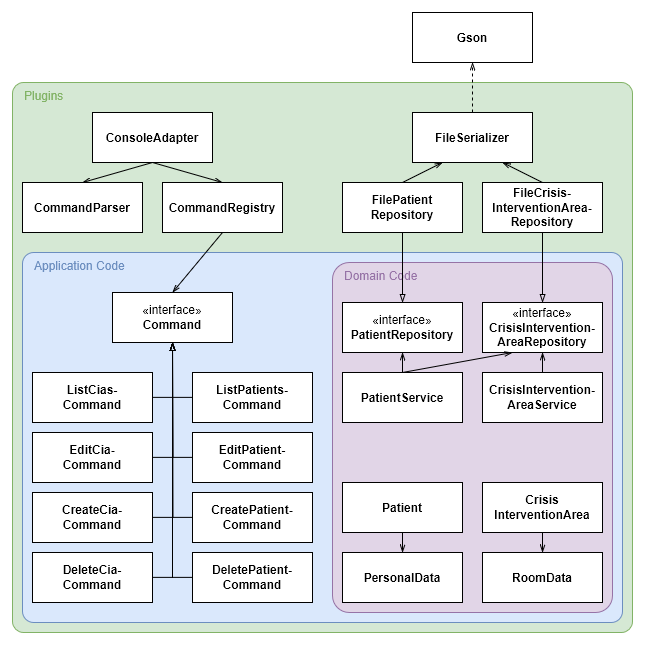

The diagram above was exported from draw.io. Its source (the exported page's mxGraphModel, read from the mxfile embedded in the PNG):
<mxGraphModel dx="958" dy="882" grid="1" gridSize="10" guides="1" tooltips="1" connect="1" arrows="1" fold="1" page="1" pageScale="1" pageWidth="827" pageHeight="1169" math="0" shadow="0">
  <root>
    <mxCell id="0" />
    <mxCell id="1" parent="0" />
    <mxCell id="ciugVP7JTnhn2zJ3oB86-10" value="&amp;nbsp;&amp;nbsp; Plugins" style="rounded=1;whiteSpace=wrap;html=1;fillColor=#d5e8d4;strokeColor=#82B366;align=left;verticalAlign=top;fontColor=#82B366;arcSize=2;" parent="1" vertex="1">
      <mxGeometry x="190" y="600" width="620" height="550" as="geometry" />
    </mxCell>
    <mxCell id="ciugVP7JTnhn2zJ3oB86-9" value="&amp;nbsp; &amp;nbsp;Application Code" style="rounded=1;whiteSpace=wrap;html=1;fillColor=#dae8fc;strokeColor=#6c8ebf;align=left;verticalAlign=top;fontColor=#6C8EBF;arcSize=3;" parent="1" vertex="1">
      <mxGeometry x="200" y="770" width="600" height="370" as="geometry" />
    </mxCell>
    <mxCell id="ciugVP7JTnhn2zJ3oB86-8" value="&amp;nbsp; &amp;nbsp;Domain Code" style="rounded=1;whiteSpace=wrap;html=1;fillColor=#e1d5e7;strokeColor=#9673a6;align=left;verticalAlign=top;fontStyle=0;fontColor=#9673A6;arcSize=6;" parent="1" vertex="1">
      <mxGeometry x="510" y="780" width="280" height="350" as="geometry" />
    </mxCell>
    <mxCell id="ciugVP7JTnhn2zJ3oB86-12" value="PersonalData" style="rounded=0;whiteSpace=wrap;html=1;fontStyle=1" parent="1" vertex="1">
      <mxGeometry x="520" y="1070" width="120" height="50" as="geometry" />
    </mxCell>
    <mxCell id="ciugVP7JTnhn2zJ3oB86-21" style="rounded=0;orthogonalLoop=1;jettySize=auto;html=1;exitX=0.5;exitY=1;exitDx=0;exitDy=0;entryX=0.5;entryY=0;entryDx=0;entryDy=0;endArrow=openThin;endFill=0;" parent="1" source="ciugVP7JTnhn2zJ3oB86-13" target="ciugVP7JTnhn2zJ3oB86-12" edge="1">
      <mxGeometry relative="1" as="geometry" />
    </mxCell>
    <mxCell id="ciugVP7JTnhn2zJ3oB86-13" value="Patient" style="rounded=0;whiteSpace=wrap;html=1;fontStyle=1" parent="1" vertex="1">
      <mxGeometry x="520" y="1000" width="120" height="50" as="geometry" />
    </mxCell>
    <mxCell id="ciugVP7JTnhn2zJ3oB86-18" style="rounded=0;orthogonalLoop=1;jettySize=auto;html=1;exitX=0.5;exitY=1;exitDx=0;exitDy=0;entryX=0.5;entryY=0;entryDx=0;entryDy=0;endArrow=openThin;endFill=0;" parent="1" source="ciugVP7JTnhn2zJ3oB86-16" target="ciugVP7JTnhn2zJ3oB86-17" edge="1">
      <mxGeometry relative="1" as="geometry" />
    </mxCell>
    <mxCell id="ciugVP7JTnhn2zJ3oB86-16" value="Crisis&lt;div&gt;Intervention&lt;span style=&quot;background-color: transparent; color: light-dark(rgb(0, 0, 0), rgb(255, 255, 255));&quot;&gt;Area&lt;/span&gt;&lt;/div&gt;" style="rounded=0;whiteSpace=wrap;html=1;fontStyle=1" parent="1" vertex="1">
      <mxGeometry x="660" y="1000" width="120" height="50" as="geometry" />
    </mxCell>
    <mxCell id="ciugVP7JTnhn2zJ3oB86-17" value="RoomData" style="rounded=0;whiteSpace=wrap;html=1;fontStyle=1" parent="1" vertex="1">
      <mxGeometry x="660" y="1070" width="120" height="50" as="geometry" />
    </mxCell>
    <mxCell id="ciugVP7JTnhn2zJ3oB86-40" style="edgeStyle=orthogonalEdgeStyle;rounded=0;orthogonalLoop=1;jettySize=auto;html=1;exitX=0.5;exitY=1;exitDx=0;exitDy=0;entryX=0.5;entryY=0;entryDx=0;entryDy=0;endArrow=blockThin;endFill=0;" parent="1" source="ciugVP7JTnhn2zJ3oB86-32" target="ciugVP7JTnhn2zJ3oB86-22" edge="1">
      <mxGeometry relative="1" as="geometry" />
    </mxCell>
    <mxCell id="ciugVP7JTnhn2zJ3oB86-22" value="&lt;div&gt;&lt;font style=&quot;background-color: light-dark(#ffffff, var(--ge-dark-color, #121212));&quot; face=&quot;Helvetica&quot;&gt;&lt;span style=&quot;text-align: left; white-space-collapse: break-spaces;&quot;&gt;«i&lt;/span&gt;nterface&lt;span style=&quot;text-align: left; white-space-collapse: break-spaces; color: rgb(34, 34, 34);&quot;&gt;&lt;font&gt;»&lt;/font&gt;&lt;/span&gt;&lt;/font&gt;&lt;/div&gt;&lt;font&gt;&lt;b style=&quot;background-color: light-dark(#ffffff, var(--ge-dark-color, #121212));&quot;&gt;PatientRepository&lt;/b&gt;&lt;/font&gt;" style="rounded=0;whiteSpace=wrap;html=1;" parent="1" vertex="1">
      <mxGeometry x="520" y="820" width="120" height="50" as="geometry" />
    </mxCell>
    <mxCell id="ciugVP7JTnhn2zJ3oB86-37" style="edgeStyle=orthogonalEdgeStyle;rounded=0;orthogonalLoop=1;jettySize=auto;html=1;exitX=0.5;exitY=1;exitDx=0;exitDy=0;entryX=0.5;entryY=0;entryDx=0;entryDy=0;endArrow=blockThin;endFill=0;" parent="1" source="ciugVP7JTnhn2zJ3oB86-28" target="ciugVP7JTnhn2zJ3oB86-25" edge="1">
      <mxGeometry relative="1" as="geometry" />
    </mxCell>
    <mxCell id="ciugVP7JTnhn2zJ3oB86-25" value="&lt;div&gt;&lt;font style=&quot;background-color: light-dark(#ffffff, var(--ge-dark-color, #121212));&quot; face=&quot;Helvetica&quot;&gt;&lt;span style=&quot;text-align: left; white-space-collapse: break-spaces;&quot;&gt;«i&lt;/span&gt;nterface&lt;span style=&quot;text-align: left; white-space-collapse: break-spaces;&quot;&gt;&lt;font style=&quot;&quot;&gt;»&lt;/font&gt;&lt;/span&gt;&lt;/font&gt;&lt;/div&gt;&lt;font&gt;&lt;b style=&quot;background-color: light-dark(#ffffff, var(--ge-dark-color, #121212));&quot;&gt;CrisisIntervention-&lt;/b&gt;&lt;/font&gt;&lt;div&gt;&lt;font&gt;&lt;b style=&quot;background-color: light-dark(#ffffff, var(--ge-dark-color, #121212));&quot;&gt;AreaRepository&lt;/b&gt;&lt;/font&gt;&lt;/div&gt;" style="rounded=0;whiteSpace=wrap;html=1;" parent="1" vertex="1">
      <mxGeometry x="660" y="820" width="120" height="50" as="geometry" />
    </mxCell>
    <mxCell id="XktRI2O6_ttTCHs1lG7r-28" style="rounded=0;orthogonalLoop=1;jettySize=auto;html=1;exitX=0.5;exitY=1;exitDx=0;exitDy=0;entryX=0.5;entryY=0;entryDx=0;entryDy=0;endArrow=openThin;endFill=0;" parent="1" source="ciugVP7JTnhn2zJ3oB86-27" target="XktRI2O6_ttTCHs1lG7r-26" edge="1">
      <mxGeometry relative="1" as="geometry" />
    </mxCell>
    <mxCell id="XktRI2O6_ttTCHs1lG7r-29" style="rounded=0;orthogonalLoop=1;jettySize=auto;html=1;exitX=0.5;exitY=1;exitDx=0;exitDy=0;entryX=0.5;entryY=0;entryDx=0;entryDy=0;endArrow=openThin;endFill=0;" parent="1" source="ciugVP7JTnhn2zJ3oB86-27" target="XktRI2O6_ttTCHs1lG7r-25" edge="1">
      <mxGeometry relative="1" as="geometry" />
    </mxCell>
    <mxCell id="ciugVP7JTnhn2zJ3oB86-27" value="&lt;b&gt;ConsoleAdapter&lt;/b&gt;" style="rounded=0;whiteSpace=wrap;html=1;" parent="1" vertex="1">
      <mxGeometry x="270" y="630" width="120" height="50" as="geometry" />
    </mxCell>
    <mxCell id="ciugVP7JTnhn2zJ3oB86-41" style="rounded=0;orthogonalLoop=1;jettySize=auto;html=1;exitX=0.5;exitY=0;exitDx=0;exitDy=0;entryX=0.75;entryY=1;entryDx=0;entryDy=0;endArrow=openThin;endFill=0;" parent="1" source="ciugVP7JTnhn2zJ3oB86-28" target="ciugVP7JTnhn2zJ3oB86-34" edge="1">
      <mxGeometry relative="1" as="geometry" />
    </mxCell>
    <mxCell id="ciugVP7JTnhn2zJ3oB86-28" value="&lt;div&gt;&lt;b style=&quot;color: light-dark(rgb(0, 0, 0), rgb(255, 255, 255)); background-color: light-dark(#ffffff, var(--ge-dark-color, #121212));&quot;&gt;FileCrisis-&lt;/b&gt;&lt;/div&gt;&lt;div&gt;&lt;b style=&quot;color: light-dark(rgb(0, 0, 0), rgb(255, 255, 255)); background-color: light-dark(#ffffff, var(--ge-dark-color, #121212));&quot;&gt;Intervention&lt;/b&gt;&lt;b style=&quot;color: light-dark(rgb(0, 0, 0), rgb(255, 255, 255)); background-color: light-dark(#ffffff, var(--ge-dark-color, #121212));&quot;&gt;Area-&lt;/b&gt;&lt;/div&gt;&lt;div&gt;&lt;b style=&quot;color: light-dark(rgb(0, 0, 0), rgb(255, 255, 255)); background-color: light-dark(#ffffff, var(--ge-dark-color, #121212));&quot;&gt;Repository&lt;/b&gt;&lt;/div&gt;" style="rounded=0;whiteSpace=wrap;html=1;" parent="1" vertex="1">
      <mxGeometry x="660" y="700" width="120" height="50" as="geometry" />
    </mxCell>
    <mxCell id="ciugVP7JTnhn2zJ3oB86-44" style="rounded=0;orthogonalLoop=1;jettySize=auto;html=1;exitX=0.5;exitY=0;exitDx=0;exitDy=0;entryX=0.25;entryY=1;entryDx=0;entryDy=0;endArrow=openThin;endFill=0;" parent="1" source="ciugVP7JTnhn2zJ3oB86-32" target="ciugVP7JTnhn2zJ3oB86-34" edge="1">
      <mxGeometry relative="1" as="geometry" />
    </mxCell>
    <mxCell id="ciugVP7JTnhn2zJ3oB86-32" value="&lt;div&gt;&lt;span style=&quot;background-color: rgb(255, 255, 255);&quot;&gt;&lt;b&gt;FilePatient&lt;/b&gt;&lt;/span&gt;&lt;/div&gt;&lt;div&gt;&lt;span style=&quot;background-color: rgb(255, 255, 255);&quot;&gt;&lt;b&gt;Repository&lt;/b&gt;&lt;/span&gt;&lt;/div&gt;" style="rounded=0;whiteSpace=wrap;html=1;" parent="1" vertex="1">
      <mxGeometry x="520" y="700" width="120" height="50" as="geometry" />
    </mxCell>
    <mxCell id="ciugVP7JTnhn2zJ3oB86-36" style="edgeStyle=orthogonalEdgeStyle;rounded=0;orthogonalLoop=1;jettySize=auto;html=1;exitX=0.5;exitY=0;exitDx=0;exitDy=0;entryX=0.5;entryY=1;entryDx=0;entryDy=0;endArrow=openThin;endFill=0;dashed=1;" parent="1" source="ciugVP7JTnhn2zJ3oB86-34" target="ciugVP7JTnhn2zJ3oB86-35" edge="1">
      <mxGeometry relative="1" as="geometry" />
    </mxCell>
    <mxCell id="ciugVP7JTnhn2zJ3oB86-34" value="&lt;b&gt;FileSerializer&lt;/b&gt;" style="rounded=0;whiteSpace=wrap;html=1;" parent="1" vertex="1">
      <mxGeometry x="590" y="630" width="120" height="50" as="geometry" />
    </mxCell>
    <mxCell id="ciugVP7JTnhn2zJ3oB86-35" value="&lt;b&gt;Gson&lt;/b&gt;" style="rounded=0;whiteSpace=wrap;html=1;" parent="1" vertex="1">
      <mxGeometry x="590" y="530" width="120" height="50" as="geometry" />
    </mxCell>
    <mxCell id="XktRI2O6_ttTCHs1lG7r-4" style="edgeStyle=orthogonalEdgeStyle;rounded=0;orthogonalLoop=1;jettySize=auto;html=1;exitX=0.5;exitY=0;exitDx=0;exitDy=0;entryX=0.5;entryY=1;entryDx=0;entryDy=0;endArrow=openThin;endFill=0;" parent="1" source="XktRI2O6_ttTCHs1lG7r-1" target="ciugVP7JTnhn2zJ3oB86-22" edge="1">
      <mxGeometry relative="1" as="geometry" />
    </mxCell>
    <mxCell id="XktRI2O6_ttTCHs1lG7r-5" style="rounded=0;orthogonalLoop=1;jettySize=auto;html=1;exitX=0.5;exitY=0;exitDx=0;exitDy=0;endArrow=openThin;endFill=0;entryX=0.25;entryY=1;entryDx=0;entryDy=0;" parent="1" source="XktRI2O6_ttTCHs1lG7r-1" target="ciugVP7JTnhn2zJ3oB86-25" edge="1">
      <mxGeometry relative="1" as="geometry">
        <mxPoint x="720" y="870" as="targetPoint" />
      </mxGeometry>
    </mxCell>
    <mxCell id="XktRI2O6_ttTCHs1lG7r-1" value="PatientService" style="rounded=0;whiteSpace=wrap;html=1;fontStyle=1" parent="1" vertex="1">
      <mxGeometry x="520" y="890" width="120" height="50" as="geometry" />
    </mxCell>
    <mxCell id="XktRI2O6_ttTCHs1lG7r-3" style="edgeStyle=orthogonalEdgeStyle;rounded=0;orthogonalLoop=1;jettySize=auto;html=1;exitX=0.5;exitY=0;exitDx=0;exitDy=0;entryX=0.5;entryY=1;entryDx=0;entryDy=0;endArrow=openThin;endFill=0;" parent="1" source="XktRI2O6_ttTCHs1lG7r-2" target="ciugVP7JTnhn2zJ3oB86-25" edge="1">
      <mxGeometry relative="1" as="geometry" />
    </mxCell>
    <mxCell id="XktRI2O6_ttTCHs1lG7r-2" value="CrisisIntervention-&lt;div&gt;AreaService&lt;/div&gt;" style="rounded=0;whiteSpace=wrap;html=1;fontStyle=1" parent="1" vertex="1">
      <mxGeometry x="660" y="890" width="120" height="50" as="geometry" />
    </mxCell>
    <mxCell id="XktRI2O6_ttTCHs1lG7r-22" style="edgeStyle=orthogonalEdgeStyle;rounded=0;orthogonalLoop=1;jettySize=auto;html=1;exitX=1;exitY=0.5;exitDx=0;exitDy=0;endArrow=blockThin;endFill=0;" parent="1" source="XktRI2O6_ttTCHs1lG7r-6" edge="1">
      <mxGeometry relative="1" as="geometry">
        <mxPoint x="350" y="860" as="targetPoint" />
      </mxGeometry>
    </mxCell>
    <mxCell id="XktRI2O6_ttTCHs1lG7r-6" value="CreateCia-Command" style="rounded=0;whiteSpace=wrap;html=1;fontStyle=1" parent="1" vertex="1">
      <mxGeometry x="210" y="1010" width="120" height="50" as="geometry" />
    </mxCell>
    <mxCell id="XktRI2O6_ttTCHs1lG7r-21" style="edgeStyle=orthogonalEdgeStyle;rounded=0;orthogonalLoop=1;jettySize=auto;html=1;exitX=0;exitY=0.5;exitDx=0;exitDy=0;entryX=0.5;entryY=1;entryDx=0;entryDy=0;endArrow=blockThin;endFill=0;" parent="1" source="XktRI2O6_ttTCHs1lG7r-7" target="XktRI2O6_ttTCHs1lG7r-16" edge="1">
      <mxGeometry relative="1" as="geometry" />
    </mxCell>
    <mxCell id="XktRI2O6_ttTCHs1lG7r-7" value="CreatePatient-&lt;div&gt;Command&lt;/div&gt;" style="rounded=0;whiteSpace=wrap;html=1;fontStyle=1" parent="1" vertex="1">
      <mxGeometry x="370" y="1010" width="120" height="50" as="geometry" />
    </mxCell>
    <mxCell id="XktRI2O6_ttTCHs1lG7r-23" style="edgeStyle=orthogonalEdgeStyle;rounded=0;orthogonalLoop=1;jettySize=auto;html=1;exitX=1;exitY=0.5;exitDx=0;exitDy=0;entryX=0.5;entryY=1;entryDx=0;entryDy=0;endArrow=blockThin;endFill=0;" parent="1" source="XktRI2O6_ttTCHs1lG7r-8" target="XktRI2O6_ttTCHs1lG7r-16" edge="1">
      <mxGeometry relative="1" as="geometry" />
    </mxCell>
    <mxCell id="XktRI2O6_ttTCHs1lG7r-8" value="DeleteCia-&lt;div&gt;Command&lt;/div&gt;" style="rounded=0;whiteSpace=wrap;html=1;fontStyle=1" parent="1" vertex="1">
      <mxGeometry x="210" y="1070" width="120" height="50" as="geometry" />
    </mxCell>
    <mxCell id="XktRI2O6_ttTCHs1lG7r-24" style="edgeStyle=orthogonalEdgeStyle;rounded=0;orthogonalLoop=1;jettySize=auto;html=1;exitX=0;exitY=0.5;exitDx=0;exitDy=0;endArrow=blockThin;endFill=0;" parent="1" source="XktRI2O6_ttTCHs1lG7r-9" edge="1">
      <mxGeometry relative="1" as="geometry">
        <mxPoint x="350" y="860" as="targetPoint" />
      </mxGeometry>
    </mxCell>
    <mxCell id="XktRI2O6_ttTCHs1lG7r-9" value="DeletePatient-&lt;div&gt;Command&lt;/div&gt;" style="rounded=0;whiteSpace=wrap;html=1;fontStyle=1" parent="1" vertex="1">
      <mxGeometry x="370" y="1070" width="120" height="50" as="geometry" />
    </mxCell>
    <mxCell id="XktRI2O6_ttTCHs1lG7r-19" style="edgeStyle=orthogonalEdgeStyle;rounded=0;orthogonalLoop=1;jettySize=auto;html=1;exitX=0;exitY=0.5;exitDx=0;exitDy=0;endArrow=blockThin;endFill=0;" parent="1" source="XktRI2O6_ttTCHs1lG7r-12" edge="1">
      <mxGeometry relative="1" as="geometry">
        <mxPoint x="350" y="860" as="targetPoint" />
      </mxGeometry>
    </mxCell>
    <mxCell id="XktRI2O6_ttTCHs1lG7r-12" value="EditPatient-&lt;div&gt;Command&lt;/div&gt;" style="rounded=0;whiteSpace=wrap;html=1;fontStyle=1" parent="1" vertex="1">
      <mxGeometry x="370" y="950" width="120" height="50" as="geometry" />
    </mxCell>
    <mxCell id="XktRI2O6_ttTCHs1lG7r-17" style="edgeStyle=orthogonalEdgeStyle;rounded=0;orthogonalLoop=1;jettySize=auto;html=1;exitX=0;exitY=0.5;exitDx=0;exitDy=0;entryX=0.5;entryY=1;entryDx=0;entryDy=0;endArrow=blockThin;endFill=0;" parent="1" source="XktRI2O6_ttTCHs1lG7r-13" target="XktRI2O6_ttTCHs1lG7r-16" edge="1">
      <mxGeometry relative="1" as="geometry" />
    </mxCell>
    <mxCell id="XktRI2O6_ttTCHs1lG7r-13" value="ListPatients-&lt;div&gt;Command&lt;/div&gt;" style="rounded=0;whiteSpace=wrap;html=1;fontStyle=1" parent="1" vertex="1">
      <mxGeometry x="370" y="890" width="120" height="50" as="geometry" />
    </mxCell>
    <mxCell id="XktRI2O6_ttTCHs1lG7r-20" style="edgeStyle=orthogonalEdgeStyle;rounded=0;orthogonalLoop=1;jettySize=auto;html=1;exitX=1;exitY=0.5;exitDx=0;exitDy=0;endArrow=blockThin;endFill=0;" parent="1" source="XktRI2O6_ttTCHs1lG7r-14" edge="1">
      <mxGeometry relative="1" as="geometry">
        <mxPoint x="350" y="860" as="targetPoint" />
      </mxGeometry>
    </mxCell>
    <mxCell id="XktRI2O6_ttTCHs1lG7r-14" value="EditCia-&lt;div&gt;Command&lt;/div&gt;" style="rounded=0;whiteSpace=wrap;html=1;fontStyle=1" parent="1" vertex="1">
      <mxGeometry x="210" y="950" width="120" height="50" as="geometry" />
    </mxCell>
    <mxCell id="XktRI2O6_ttTCHs1lG7r-18" style="edgeStyle=orthogonalEdgeStyle;rounded=0;orthogonalLoop=1;jettySize=auto;html=1;exitX=1;exitY=0.5;exitDx=0;exitDy=0;entryX=0.5;entryY=1;entryDx=0;entryDy=0;endArrow=blockThin;endFill=0;" parent="1" source="XktRI2O6_ttTCHs1lG7r-15" target="XktRI2O6_ttTCHs1lG7r-16" edge="1">
      <mxGeometry relative="1" as="geometry" />
    </mxCell>
    <mxCell id="XktRI2O6_ttTCHs1lG7r-15" value="ListCias-&lt;div&gt;Command&lt;/div&gt;" style="rounded=0;whiteSpace=wrap;html=1;fontStyle=1" parent="1" vertex="1">
      <mxGeometry x="210" y="890" width="120" height="50" as="geometry" />
    </mxCell>
    <mxCell id="XktRI2O6_ttTCHs1lG7r-16" value="&lt;div&gt;&lt;font style=&quot;background-color: light-dark(#ffffff, var(--ge-dark-color, #121212));&quot; face=&quot;Helvetica&quot;&gt;&lt;span style=&quot;text-align: left; white-space-collapse: break-spaces;&quot;&gt;«i&lt;/span&gt;nterface&lt;span style=&quot;text-align: left; white-space-collapse: break-spaces; color: rgb(34, 34, 34);&quot;&gt;&lt;font&gt;»&lt;/font&gt;&lt;/span&gt;&lt;/font&gt;&lt;/div&gt;&lt;font&gt;&lt;b style=&quot;background-color: light-dark(#ffffff, var(--ge-dark-color, #121212));&quot;&gt;Command&lt;/b&gt;&lt;/font&gt;" style="rounded=0;whiteSpace=wrap;html=1;" parent="1" vertex="1">
      <mxGeometry x="290" y="810" width="120" height="50" as="geometry" />
    </mxCell>
    <mxCell id="XktRI2O6_ttTCHs1lG7r-25" value="&lt;b&gt;CommandParser&lt;/b&gt;" style="rounded=0;whiteSpace=wrap;html=1;" parent="1" vertex="1">
      <mxGeometry x="200" y="700" width="120" height="50" as="geometry" />
    </mxCell>
    <mxCell id="XktRI2O6_ttTCHs1lG7r-27" style="rounded=0;orthogonalLoop=1;jettySize=auto;html=1;exitX=0.5;exitY=1;exitDx=0;exitDy=0;entryX=0.5;entryY=0;entryDx=0;entryDy=0;endArrow=openThin;endFill=0;" parent="1" source="XktRI2O6_ttTCHs1lG7r-26" target="XktRI2O6_ttTCHs1lG7r-16" edge="1">
      <mxGeometry relative="1" as="geometry" />
    </mxCell>
    <mxCell id="XktRI2O6_ttTCHs1lG7r-26" value="&lt;b&gt;CommandRegistry&lt;/b&gt;" style="rounded=0;whiteSpace=wrap;html=1;" parent="1" vertex="1">
      <mxGeometry x="340" y="700" width="120" height="50" as="geometry" />
    </mxCell>
  </root>
</mxGraphModel>